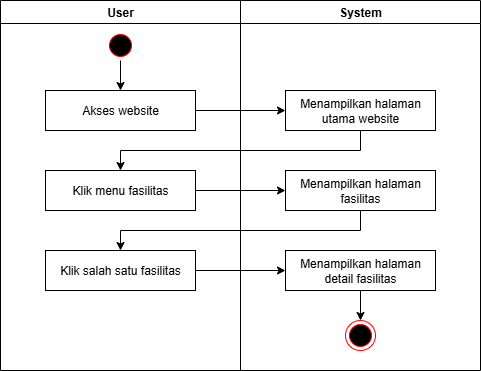

The diagram above was exported from draw.io. Its source (the exported page's mxGraphModel, read from the mxfile embedded in the PNG):
<mxGraphModel dx="786" dy="469" grid="1" gridSize="10" guides="1" tooltips="1" connect="1" arrows="1" fold="1" page="1" pageScale="1" pageWidth="827" pageHeight="1169" math="0" shadow="0">
  <root>
    <mxCell id="0" />
    <mxCell id="1" parent="0" />
    <mxCell id="pz5PYskj5ZemWP4YToXU-1" value="User" style="swimlane;whiteSpace=wrap;html=1;" vertex="1" parent="1">
      <mxGeometry x="210" y="110" width="240" height="370" as="geometry" />
    </mxCell>
    <mxCell id="pz5PYskj5ZemWP4YToXU-2" value="Akses website" style="rounded=0;whiteSpace=wrap;html=1;" vertex="1" parent="pz5PYskj5ZemWP4YToXU-1">
      <mxGeometry x="45" y="90" width="150" height="40" as="geometry" />
    </mxCell>
    <mxCell id="pz5PYskj5ZemWP4YToXU-3" style="edgeStyle=orthogonalEdgeStyle;rounded=0;orthogonalLoop=1;jettySize=auto;html=1;exitX=0.5;exitY=1;exitDx=0;exitDy=0;entryX=0.5;entryY=0;entryDx=0;entryDy=0;" edge="1" parent="pz5PYskj5ZemWP4YToXU-1" source="pz5PYskj5ZemWP4YToXU-4" target="pz5PYskj5ZemWP4YToXU-2">
      <mxGeometry relative="1" as="geometry" />
    </mxCell>
    <mxCell id="pz5PYskj5ZemWP4YToXU-4" value="" style="ellipse;html=1;shape=startState;fillColor=#000000;strokeColor=#ff0000;" vertex="1" parent="pz5PYskj5ZemWP4YToXU-1">
      <mxGeometry x="105" y="30" width="30" height="30" as="geometry" />
    </mxCell>
    <mxCell id="pz5PYskj5ZemWP4YToXU-5" value="Klik menu fasilitas" style="rounded=0;whiteSpace=wrap;html=1;" vertex="1" parent="pz5PYskj5ZemWP4YToXU-1">
      <mxGeometry x="45" y="170" width="150" height="40" as="geometry" />
    </mxCell>
    <mxCell id="pz5PYskj5ZemWP4YToXU-14" value="Klik salah satu fasilitas" style="rounded=0;whiteSpace=wrap;html=1;" vertex="1" parent="pz5PYskj5ZemWP4YToXU-1">
      <mxGeometry x="45" y="250" width="150" height="40" as="geometry" />
    </mxCell>
    <mxCell id="pz5PYskj5ZemWP4YToXU-6" value="System" style="swimlane;whiteSpace=wrap;html=1;" vertex="1" parent="1">
      <mxGeometry x="450" y="110" width="240" height="370" as="geometry" />
    </mxCell>
    <mxCell id="pz5PYskj5ZemWP4YToXU-7" value="Menampilkan halaman utama website" style="rounded=0;whiteSpace=wrap;html=1;" vertex="1" parent="pz5PYskj5ZemWP4YToXU-6">
      <mxGeometry x="45" y="90" width="150" height="40" as="geometry" />
    </mxCell>
    <mxCell id="pz5PYskj5ZemWP4YToXU-9" value="Menampilkan halaman fasilitas" style="rounded=0;whiteSpace=wrap;html=1;" vertex="1" parent="pz5PYskj5ZemWP4YToXU-6">
      <mxGeometry x="45" y="170" width="150" height="40" as="geometry" />
    </mxCell>
    <mxCell id="pz5PYskj5ZemWP4YToXU-10" value="" style="ellipse;html=1;shape=endState;fillColor=#000000;strokeColor=#ff0000;" vertex="1" parent="pz5PYskj5ZemWP4YToXU-6">
      <mxGeometry x="105" y="320" width="30" height="30" as="geometry" />
    </mxCell>
    <mxCell id="pz5PYskj5ZemWP4YToXU-16" style="edgeStyle=orthogonalEdgeStyle;rounded=0;orthogonalLoop=1;jettySize=auto;html=1;exitX=0.5;exitY=1;exitDx=0;exitDy=0;entryX=0.5;entryY=0;entryDx=0;entryDy=0;" edge="1" parent="pz5PYskj5ZemWP4YToXU-6" source="pz5PYskj5ZemWP4YToXU-15" target="pz5PYskj5ZemWP4YToXU-10">
      <mxGeometry relative="1" as="geometry" />
    </mxCell>
    <mxCell id="pz5PYskj5ZemWP4YToXU-15" value="Menampilkan halaman detail fasilitas" style="rounded=0;whiteSpace=wrap;html=1;" vertex="1" parent="pz5PYskj5ZemWP4YToXU-6">
      <mxGeometry x="45" y="250" width="150" height="40" as="geometry" />
    </mxCell>
    <mxCell id="pz5PYskj5ZemWP4YToXU-11" style="edgeStyle=orthogonalEdgeStyle;rounded=0;orthogonalLoop=1;jettySize=auto;html=1;exitX=1;exitY=0.5;exitDx=0;exitDy=0;entryX=0;entryY=0.5;entryDx=0;entryDy=0;" edge="1" parent="1" source="pz5PYskj5ZemWP4YToXU-5" target="pz5PYskj5ZemWP4YToXU-9">
      <mxGeometry relative="1" as="geometry" />
    </mxCell>
    <mxCell id="pz5PYskj5ZemWP4YToXU-12" style="edgeStyle=orthogonalEdgeStyle;rounded=0;orthogonalLoop=1;jettySize=auto;html=1;exitX=1;exitY=0.5;exitDx=0;exitDy=0;" edge="1" parent="1" source="pz5PYskj5ZemWP4YToXU-2" target="pz5PYskj5ZemWP4YToXU-7">
      <mxGeometry relative="1" as="geometry" />
    </mxCell>
    <mxCell id="pz5PYskj5ZemWP4YToXU-13" style="edgeStyle=orthogonalEdgeStyle;rounded=0;orthogonalLoop=1;jettySize=auto;html=1;exitX=0.5;exitY=1;exitDx=0;exitDy=0;entryX=0.5;entryY=0;entryDx=0;entryDy=0;" edge="1" parent="1" source="pz5PYskj5ZemWP4YToXU-7" target="pz5PYskj5ZemWP4YToXU-5">
      <mxGeometry relative="1" as="geometry" />
    </mxCell>
    <mxCell id="pz5PYskj5ZemWP4YToXU-17" style="edgeStyle=orthogonalEdgeStyle;rounded=0;orthogonalLoop=1;jettySize=auto;html=1;exitX=0.5;exitY=1;exitDx=0;exitDy=0;entryX=0.5;entryY=0;entryDx=0;entryDy=0;" edge="1" parent="1" source="pz5PYskj5ZemWP4YToXU-9" target="pz5PYskj5ZemWP4YToXU-14">
      <mxGeometry relative="1" as="geometry" />
    </mxCell>
    <mxCell id="pz5PYskj5ZemWP4YToXU-18" style="edgeStyle=orthogonalEdgeStyle;rounded=0;orthogonalLoop=1;jettySize=auto;html=1;exitX=1;exitY=0.5;exitDx=0;exitDy=0;entryX=0;entryY=0.5;entryDx=0;entryDy=0;" edge="1" parent="1" source="pz5PYskj5ZemWP4YToXU-14" target="pz5PYskj5ZemWP4YToXU-15">
      <mxGeometry relative="1" as="geometry" />
    </mxCell>
  </root>
</mxGraphModel>